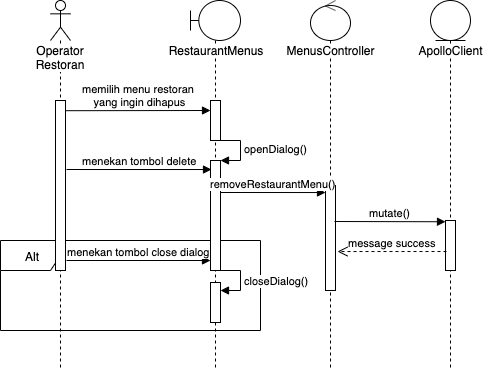

The diagram above was exported from draw.io. Its source (the exported page's mxGraphModel, read from the mxfile embedded in the PNG):
<mxGraphModel dx="932" dy="502" grid="1" gridSize="10" guides="1" tooltips="1" connect="1" arrows="1" fold="1" page="1" pageScale="1" pageWidth="850" pageHeight="1100" math="0" shadow="0">
  <root>
    <mxCell id="0" />
    <mxCell id="1" parent="0" />
    <mxCell id="2" value="Alt" style="shape=umlFrame;whiteSpace=wrap;html=1;" vertex="1" parent="1">
      <mxGeometry x="30" y="310" width="260" height="90" as="geometry" />
    </mxCell>
    <mxCell id="3" value="Operator Restoran" style="shape=umlLifeline;participant=umlActor;perimeter=lifelinePerimeter;whiteSpace=wrap;html=1;container=1;collapsible=0;recursiveResize=0;verticalAlign=top;spacingTop=36;labelBackgroundColor=#ffffff;outlineConnect=0;" vertex="1" parent="1">
      <mxGeometry x="80" y="70" width="20" height="370" as="geometry" />
    </mxCell>
    <mxCell id="4" value="" style="html=1;points=[];perimeter=orthogonalPerimeter;" vertex="1" parent="3">
      <mxGeometry x="5" y="100" width="10" height="170" as="geometry" />
    </mxCell>
    <mxCell id="5" value="menekan tombol delete" style="html=1;verticalAlign=bottom;endArrow=block;exitX=1.1;exitY=0.06;exitDx=0;exitDy=0;exitPerimeter=0;entryX=0.1;entryY=0.082;entryDx=0;entryDy=0;entryPerimeter=0;" edge="1" parent="1">
      <mxGeometry width="80" relative="1" as="geometry">
        <mxPoint x="96" y="239" as="sourcePoint" />
        <mxPoint x="241" y="239.01999999999998" as="targetPoint" />
      </mxGeometry>
    </mxCell>
    <mxCell id="6" value="RestaurantMenus" style="shape=umlLifeline;participant=umlBoundary;perimeter=lifelinePerimeter;whiteSpace=wrap;html=1;container=1;collapsible=0;recursiveResize=0;verticalAlign=top;spacingTop=36;labelBackgroundColor=#ffffff;outlineConnect=0;" vertex="1" parent="1">
      <mxGeometry x="220" y="70" width="50" height="370" as="geometry" />
    </mxCell>
    <mxCell id="7" value="" style="html=1;points=[];perimeter=orthogonalPerimeter;" vertex="1" parent="6">
      <mxGeometry x="20" y="282" width="10" height="40" as="geometry" />
    </mxCell>
    <mxCell id="8" value="closeDialog()" style="edgeStyle=orthogonalEdgeStyle;html=1;align=left;spacingLeft=2;endArrow=block;rounded=0;entryX=1;entryY=0;" edge="1" parent="6">
      <mxGeometry relative="1" as="geometry">
        <mxPoint x="30" y="270" as="sourcePoint" />
        <Array as="points">
          <mxPoint x="50" y="270" />
        </Array>
        <mxPoint x="30" y="290" as="targetPoint" />
      </mxGeometry>
    </mxCell>
    <mxCell id="9" value="" style="html=1;points=[];perimeter=orthogonalPerimeter;" vertex="1" parent="6">
      <mxGeometry x="20" y="160" width="10" height="110" as="geometry" />
    </mxCell>
    <mxCell id="10" value="openDialog()" style="edgeStyle=orthogonalEdgeStyle;html=1;align=left;spacingLeft=2;endArrow=block;rounded=0;entryX=1;entryY=0;" edge="1" parent="6" target="9">
      <mxGeometry relative="1" as="geometry">
        <mxPoint x="25" y="140" as="sourcePoint" />
        <Array as="points">
          <mxPoint x="50" y="140" />
        </Array>
      </mxGeometry>
    </mxCell>
    <mxCell id="11" value="" style="html=1;points=[];perimeter=orthogonalPerimeter;" vertex="1" parent="6">
      <mxGeometry x="20" y="100" width="10" height="40" as="geometry" />
    </mxCell>
    <mxCell id="12" value="MenusController" style="shape=umlLifeline;participant=umlControl;perimeter=lifelinePerimeter;whiteSpace=wrap;html=1;container=1;collapsible=0;recursiveResize=0;verticalAlign=top;spacingTop=36;labelBackgroundColor=#ffffff;outlineConnect=0;" vertex="1" parent="1">
      <mxGeometry x="340" y="70" width="40" height="370" as="geometry" />
    </mxCell>
    <mxCell id="13" value="" style="html=1;points=[];perimeter=orthogonalPerimeter;" vertex="1" parent="12">
      <mxGeometry x="15" y="185" width="10" height="105" as="geometry" />
    </mxCell>
    <mxCell id="14" value="removeRestaurantMenu()" style="html=1;verticalAlign=bottom;endArrow=block;entryX=0;entryY=0.067;entryDx=0;entryDy=0;entryPerimeter=0;" edge="1" parent="12" target="13">
      <mxGeometry width="80" relative="1" as="geometry">
        <mxPoint x="-90" y="192" as="sourcePoint" />
        <mxPoint y="240" as="targetPoint" />
      </mxGeometry>
    </mxCell>
    <mxCell id="15" value="ApolloClient" style="shape=umlLifeline;participant=umlEntity;perimeter=lifelinePerimeter;whiteSpace=wrap;html=1;container=1;collapsible=0;recursiveResize=0;verticalAlign=top;spacingTop=36;labelBackgroundColor=#ffffff;outlineConnect=0;" vertex="1" parent="1">
      <mxGeometry x="460" y="70" width="40" height="370" as="geometry" />
    </mxCell>
    <mxCell id="16" value="" style="html=1;points=[];perimeter=orthogonalPerimeter;" vertex="1" parent="15">
      <mxGeometry x="15" y="220" width="10" height="50" as="geometry" />
    </mxCell>
    <mxCell id="17" value="mutate()" style="html=1;verticalAlign=bottom;endArrow=block;entryX=0;entryY=0.025;entryDx=0;entryDy=0;entryPerimeter=0;exitX=0.9;exitY=0.343;exitDx=0;exitDy=0;exitPerimeter=0;" edge="1" source="13" target="16" parent="1">
      <mxGeometry width="80" relative="1" as="geometry">
        <mxPoint x="430" y="291" as="sourcePoint" />
        <mxPoint x="425" y="380" as="targetPoint" />
      </mxGeometry>
    </mxCell>
    <mxCell id="18" value="message success" style="html=1;verticalAlign=bottom;endArrow=open;dashed=1;endSize=8;exitX=0.1;exitY=0.62;exitDx=0;exitDy=0;exitPerimeter=0;entryX=1.2;entryY=0.629;entryDx=0;entryDy=0;entryPerimeter=0;" edge="1" source="16" target="13" parent="1">
      <mxGeometry relative="1" as="geometry">
        <mxPoint x="426" y="333" as="sourcePoint" />
        <mxPoint x="430" y="331" as="targetPoint" />
      </mxGeometry>
    </mxCell>
    <mxCell id="19" value="menekan tombol close dialog" style="html=1;verticalAlign=bottom;endArrow=block;" edge="1" parent="1">
      <mxGeometry width="80" relative="1" as="geometry">
        <mxPoint x="96" y="330" as="sourcePoint" />
        <mxPoint x="240" y="330" as="targetPoint" />
        <Array as="points" />
      </mxGeometry>
    </mxCell>
    <mxCell id="20" value="memilih menu restoran &lt;br&gt;yang ingin dihapus" style="html=1;verticalAlign=bottom;endArrow=block;exitX=1;exitY=0.06;exitDx=0;exitDy=0;exitPerimeter=0;" edge="1" source="4" parent="1">
      <mxGeometry width="80" relative="1" as="geometry">
        <mxPoint x="100" y="180" as="sourcePoint" />
        <mxPoint x="240" y="180" as="targetPoint" />
      </mxGeometry>
    </mxCell>
  </root>
</mxGraphModel>